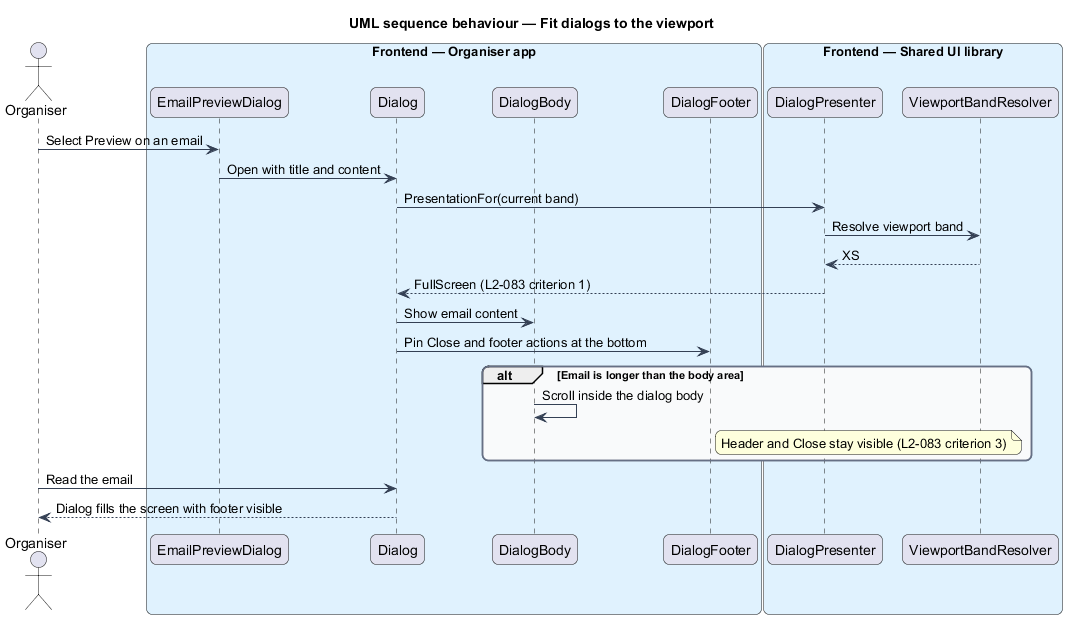

The diagram above was rendered by PlantUML. Its source (embedded in the PNG):
@startuml
title UML sequence behaviour — Fit dialogs to the viewport
skinparam backgroundColor #FFFFFF
skinparam shadowing false
skinparam roundcorner 12
skinparam defaultFontName Arial
skinparam ArrowColor #344054
skinparam rectangle {
  BorderColor #344054
  FontColor #101828
}
skinparam package {
  BorderColor #667085
  FontColor #101828
  BackgroundColor #F9FAFB
}
actor "Organiser" as actor
box "Frontend — Organiser app" #E0F2FE
  participant "EmailPreviewDialog" as preview
  participant "Dialog" as dialog
  participant "DialogBody" as body
  participant "DialogFooter" as footer
end box
box "Frontend — Shared UI library" #E0F2FE
  participant "DialogPresenter" as presenter
  participant "ViewportBandResolver" as resolver
end box
actor -> preview : Select Preview on an email
preview -> dialog : Open with title and content
dialog -> presenter : PresentationFor(current band)
presenter -> resolver : Resolve viewport band
resolver --> presenter : XS
presenter --> dialog : FullScreen (L2-083 criterion 1)
dialog -> body : Show email content
dialog -> footer : Pin Close and footer actions at the bottom
alt Email is longer than the body area
  body -> body : Scroll inside the dialog body
  note right of footer : Header and Close stay visible (L2-083 criterion 3)
end
actor -> dialog : Read the email
dialog --> actor : Dialog fills the screen with footer visible
@enduml